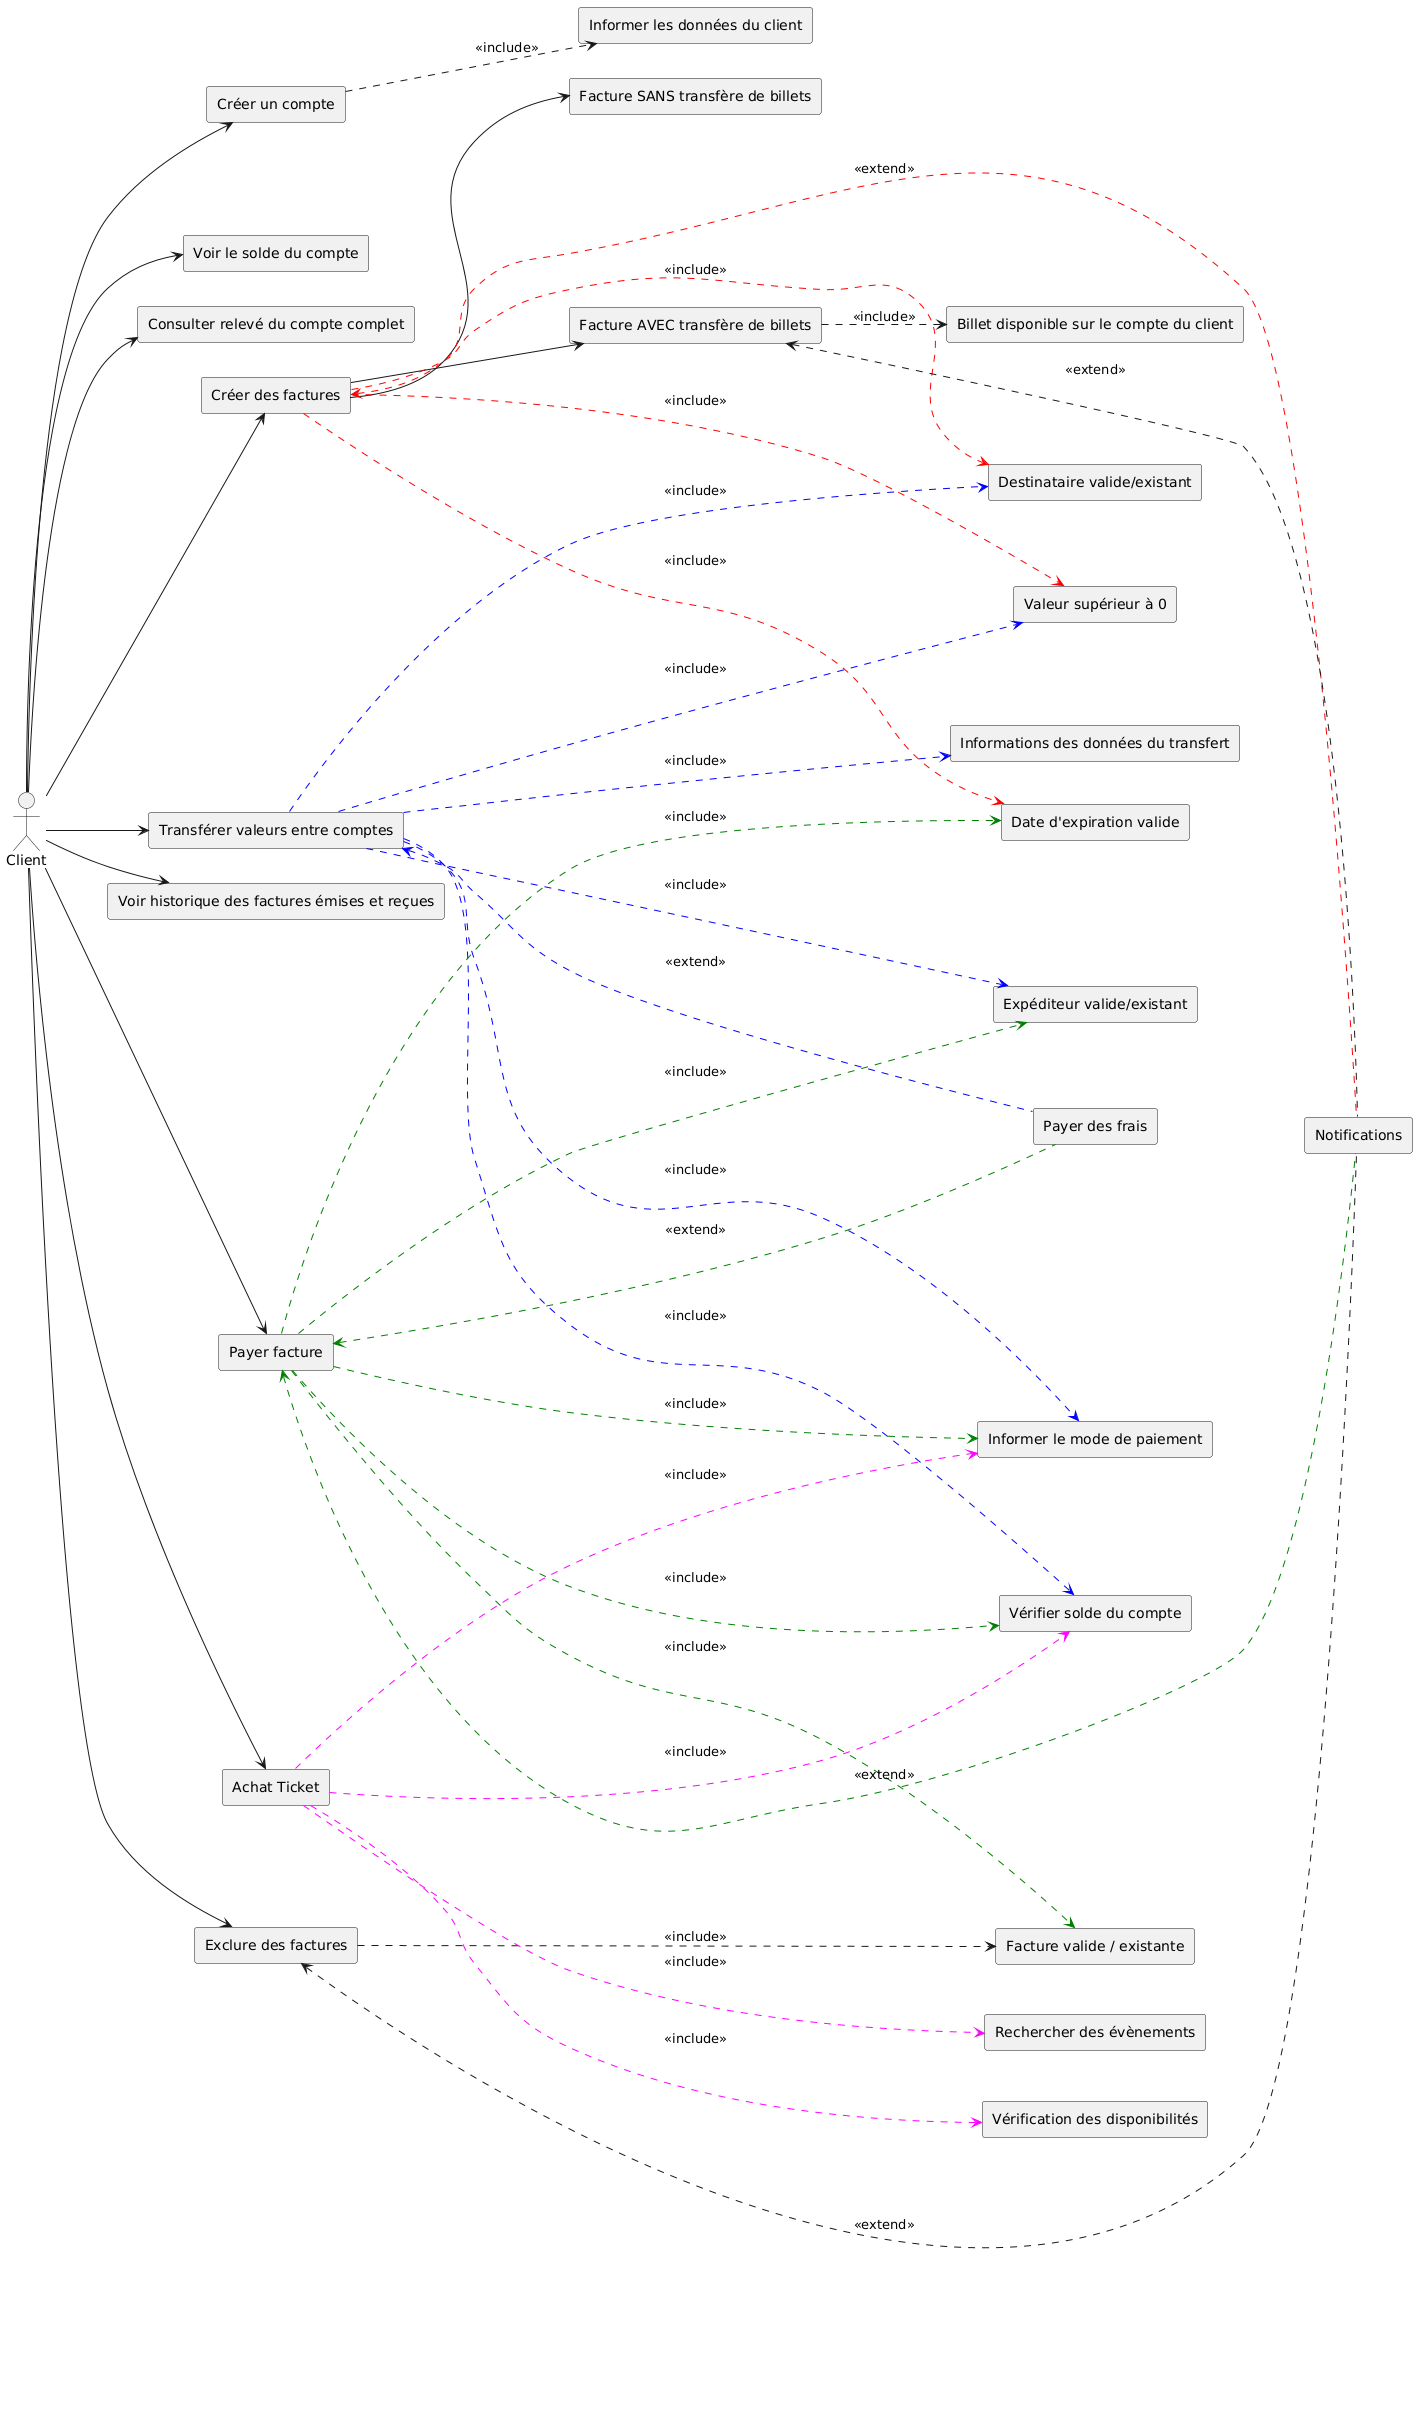

The diagram above was rendered by PlantUML. Its source (embedded in the PNG):
@startuml
left to right direction

actor Client

rectangle "Créer un compte" as CreateAccount
rectangle "Informer les données du client" as InformData
rectangle "Voir le solde du compte" as SoldeView
rectangle "Consulter relevé du compte complet" as Seecomptecomplet
rectangle "Transférer valeurs entre comptes" as Transfervalue
rectangle "Vérifier solde du compte" as VerifSolde
rectangle "Destinataire valide/existant" as Dest
rectangle "Expéditeur valide/existant" as Expe
rectangle "Date d'expiration valide" as Date
rectangle "Informations des données du transfert" as trans
rectangle "Informer le mode de paiement" as Paiementmode
rectangle "Valeur supérieur à 0" as Val0
rectangle "Payer des frais" as Frais
rectangle "Créer des factures" as Createfact
rectangle "Voir historique des factures émises et reçues" as HisFact
rectangle "Facture valide / existante" as Factval
rectangle "Exclure des factures" as Factexclude
rectangle "Achat Ticket" as ticket
rectangle "Rechercher des évènements" as event
rectangle "Vérification des disponibilités" as Disp
rectangle "Facture AVEC transfère de billets" as billettrans
rectangle "Facture SANS transfère de billets" as nobillettrans
rectangle "Notifications" as notif
rectangle "Payer facture" as Paiefact
rectangle "Billet disponible sur le compte du client" as Billetdisp

Client --> CreateAccount
CreateAccount ..> InformData : <<include>>

Client --> SoldeView
Client --> Seecomptecomplet
Client --> Transfervalue
Transfervalue ...[#blue]> VerifSolde : <<include>>
Transfervalue ...[#blue]> Dest: <<include>>
Transfervalue ...[#blue]> Expe : <<include>>
Transfervalue ...[#blue]> Paiementmode : <<include>>
Transfervalue ...[#blue]> Val0 : <<include>>
Transfervalue <..[#blue]. Frais : <<extend>>
Transfervalue ...[#blue]> trans : <<include>>

Client --> Createfact
Createfact --> nobillettrans
Createfact --> billettrans
Createfact ...[#red]> Val0 : <<include>>
Createfact ...[#red]> Dest : <<include>>
Createfact ...[#red]> Date : <<include>>

billettrans ..> Billetdisp : <<include>> 

Client --> HisFact
Client --> Paiefact
Paiefact <..[#green]. Frais : <<extend>>
Paiefact ...[#green]> Paiementmode : <<include>>
Paiefact ...[#green]> Factval : <<include>>
Paiefact ...[#green]> VerifSolde : <<include>>
Paiefact ...[#green]> Expe : <<include>>
Paiefact ...[#green]> Date : <<include>>


Client --> Factexclude
Factexclude ...> Factval : <<include>>

Client --> ticket
ticket ...[#magenta]> VerifSolde : <<include>>
ticket ...[#magenta]> event : <<include>>
ticket ...[#magenta]> Paiementmode : <<include>>
ticket ...[#magenta]> Disp : <<include>>

Createfact <..[#red]. notif : <<extend>>
Paiefact <..[#green]. notif : <<extend>>
Factexclude <... notif : <<extend>>
billettrans <... notif : <<extend>>
@enduml